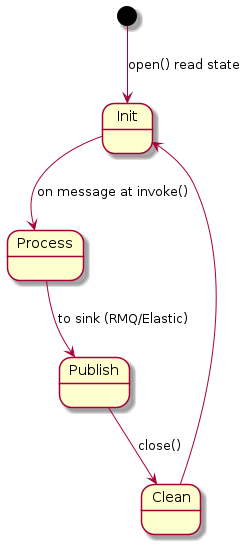

The diagram above was rendered by PlantUML. Its source (embedded in the PNG):
@startuml

[*] --> Init : open() read state 

Init --> Process : on message at invoke()
Process --> Publish : to sink (RMQ/Elastic)
Publish --> Clean : close()
Clean --> Init


@enduml